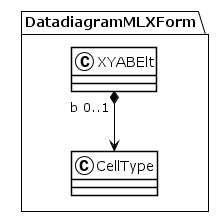

The diagram above was rendered by PlantUML. Its source (embedded in the PNG):
@startuml
!theme plain
package DatadiagramMLXForm {
class XYABElt {
}
XYABElt "b 0..1" *--> CellType
class CellType {
}
}
@enduml